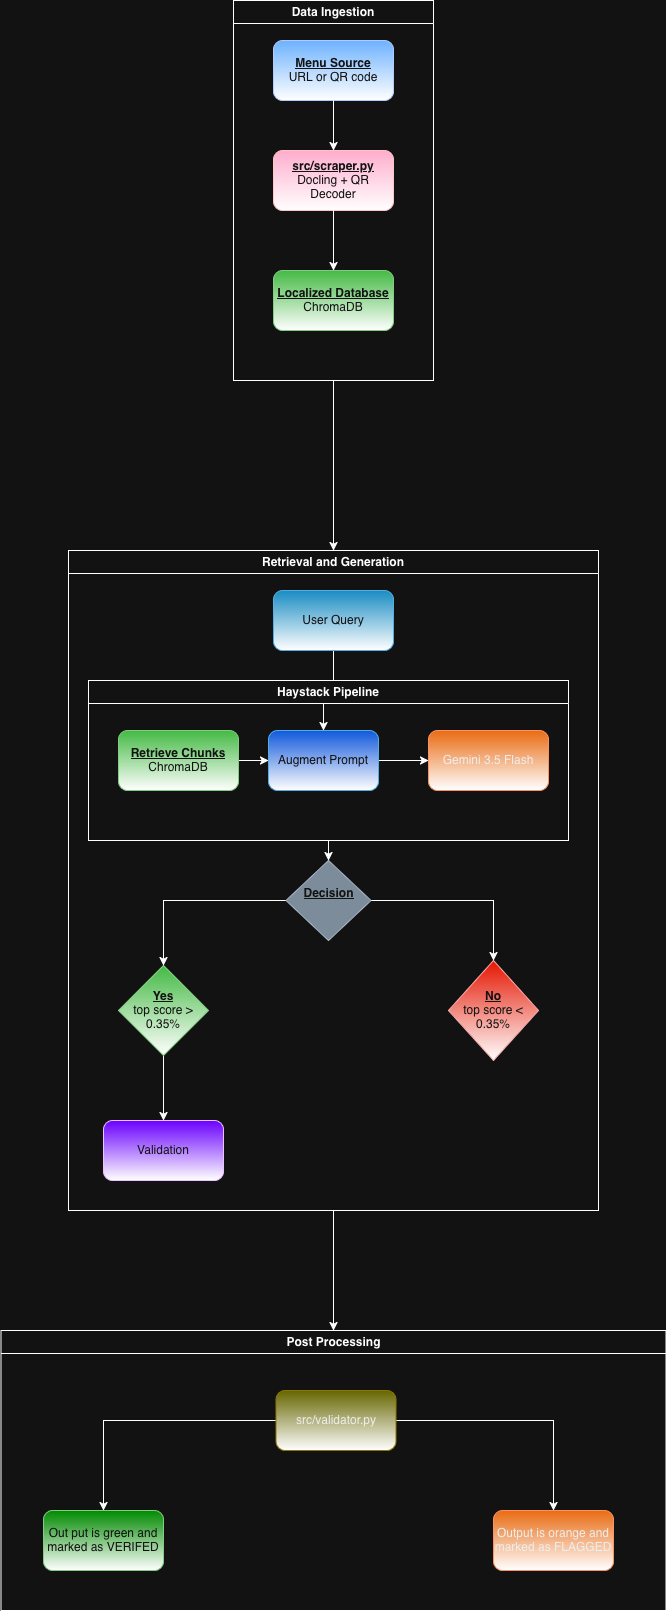

The diagram above was exported from draw.io. Its source (the exported page's mxGraphModel, read from the mxfile embedded in the PNG):
<mxGraphModel dx="1788" dy="1242" grid="1" gridSize="10" guides="1" tooltips="1" connect="1" arrows="1" fold="1" page="1" pageScale="1" pageWidth="850" pageHeight="1100" math="0" shadow="0">
  <root>
    <mxCell id="0" />
    <mxCell id="1" parent="0" />
    <mxCell id="7arX5zqASfhEA_V6MOku-32" edge="1" parent="1" source="7arX5zqASfhEA_V6MOku-3" style="edgeStyle=orthogonalEdgeStyle;rounded=0;orthogonalLoop=1;jettySize=auto;html=1;exitX=0.5;exitY=1;exitDx=0;exitDy=0;entryX=0.5;entryY=0;entryDx=0;entryDy=0;" target="7arX5zqASfhEA_V6MOku-7">
      <mxGeometry relative="1" as="geometry" />
    </mxCell>
    <mxCell id="7arX5zqASfhEA_V6MOku-3" parent="1" style="swimlane;whiteSpace=wrap;html=1;" value="Data Ingestion" vertex="1">
      <mxGeometry height="380" width="200" x="530" y="180" as="geometry" />
    </mxCell>
    <mxCell id="7arX5zqASfhEA_V6MOku-4" parent="7arX5zqASfhEA_V6MOku-3" style="rounded=1;whiteSpace=wrap;html=1;fillColor=#008a00;fontColor=#ffffff;strokeColor=#005700;gradientColor=default;" value="&lt;div&gt;&lt;b&gt;&lt;u&gt;Localized Database&lt;/u&gt;&lt;/b&gt;&lt;/div&gt;&lt;div&gt;ChromaDB&lt;/div&gt;" vertex="1">
      <mxGeometry height="60" width="120" x="40" y="270" as="geometry" />
    </mxCell>
    <mxCell id="7arX5zqASfhEA_V6MOku-1" parent="7arX5zqASfhEA_V6MOku-3" style="rounded=1;whiteSpace=wrap;html=1;fillColor=#0050ef;fontColor=#ffffff;strokeColor=#001DBC;gradientColor=default;" value="&lt;div&gt;&lt;b&gt;&lt;u&gt;Menu Source&lt;/u&gt;&lt;/b&gt;&lt;/div&gt;&lt;div&gt;URL or QR code&lt;/div&gt;" vertex="1">
      <mxGeometry height="60" width="120" x="40" y="40" as="geometry" />
    </mxCell>
    <mxCell id="7arX5zqASfhEA_V6MOku-2" parent="7arX5zqASfhEA_V6MOku-3" style="rounded=1;whiteSpace=wrap;html=1;fillColor=#a20025;fontColor=#ffffff;strokeColor=#6F0000;gradientColor=default;" value="&lt;div&gt;&lt;b&gt;&lt;u&gt;src/scraper.py&lt;/u&gt;&lt;/b&gt;&lt;/div&gt;&lt;div&gt;Docling + QR Decoder&lt;/div&gt;" vertex="1">
      <mxGeometry height="60" width="120" x="40" y="150" as="geometry" />
    </mxCell>
    <mxCell id="7arX5zqASfhEA_V6MOku-6" edge="1" parent="7arX5zqASfhEA_V6MOku-3" source="7arX5zqASfhEA_V6MOku-2" style="edgeStyle=orthogonalEdgeStyle;rounded=0;orthogonalLoop=1;jettySize=auto;html=1;exitX=0.5;exitY=1;exitDx=0;exitDy=0;entryX=0.5;entryY=0;entryDx=0;entryDy=0;" target="7arX5zqASfhEA_V6MOku-4">
      <mxGeometry relative="1" as="geometry" />
    </mxCell>
    <mxCell id="7arX5zqASfhEA_V6MOku-5" edge="1" parent="7arX5zqASfhEA_V6MOku-3" source="7arX5zqASfhEA_V6MOku-1" style="edgeStyle=orthogonalEdgeStyle;rounded=0;orthogonalLoop=1;jettySize=auto;html=1;exitX=0.5;exitY=1;exitDx=0;exitDy=0;entryX=0.5;entryY=0;entryDx=0;entryDy=0;" target="7arX5zqASfhEA_V6MOku-2">
      <mxGeometry relative="1" as="geometry">
        <mxPoint x="270" y="150" as="targetPoint" />
      </mxGeometry>
    </mxCell>
    <mxCell id="7arX5zqASfhEA_V6MOku-31" edge="1" parent="1" source="7arX5zqASfhEA_V6MOku-7" style="edgeStyle=orthogonalEdgeStyle;rounded=0;orthogonalLoop=1;jettySize=auto;html=1;exitX=0.5;exitY=1;exitDx=0;exitDy=0;entryX=0.5;entryY=0;entryDx=0;entryDy=0;" target="7arX5zqASfhEA_V6MOku-25">
      <mxGeometry relative="1" as="geometry" />
    </mxCell>
    <mxCell id="7arX5zqASfhEA_V6MOku-7" parent="1" style="swimlane;whiteSpace=wrap;html=1;" value="Retrieval and Generation" vertex="1">
      <mxGeometry height="660" width="530" x="365" y="730" as="geometry" />
    </mxCell>
    <mxCell id="7arX5zqASfhEA_V6MOku-23" edge="1" parent="7arX5zqASfhEA_V6MOku-7" source="7arX5zqASfhEA_V6MOku-8" style="edgeStyle=orthogonalEdgeStyle;rounded=0;orthogonalLoop=1;jettySize=auto;html=1;" target="7arX5zqASfhEA_V6MOku-12" value="">
      <mxGeometry relative="1" as="geometry" />
    </mxCell>
    <mxCell id="7arX5zqASfhEA_V6MOku-8" parent="7arX5zqASfhEA_V6MOku-7" style="rounded=1;whiteSpace=wrap;html=1;fillColor=#1ba1e2;fontColor=#ffffff;strokeColor=#006EAF;gradientColor=default;" value="User Query" vertex="1">
      <mxGeometry height="60" width="120" x="205" y="40" as="geometry" />
    </mxCell>
    <mxCell id="7arX5zqASfhEA_V6MOku-24" edge="1" parent="7arX5zqASfhEA_V6MOku-7" source="7arX5zqASfhEA_V6MOku-10" style="edgeStyle=orthogonalEdgeStyle;rounded=0;orthogonalLoop=1;jettySize=auto;html=1;" target="7arX5zqASfhEA_V6MOku-16" value="">
      <mxGeometry relative="1" as="geometry" />
    </mxCell>
    <mxCell id="7arX5zqASfhEA_V6MOku-10" parent="7arX5zqASfhEA_V6MOku-7" style="swimlane;whiteSpace=wrap;html=1;" value="Haystack Pipeline" vertex="1">
      <mxGeometry height="160" width="480" x="20" y="130" as="geometry" />
    </mxCell>
    <mxCell id="7arX5zqASfhEA_V6MOku-14" edge="1" parent="7arX5zqASfhEA_V6MOku-10" source="7arX5zqASfhEA_V6MOku-11" style="edgeStyle=orthogonalEdgeStyle;rounded=0;orthogonalLoop=1;jettySize=auto;html=1;exitX=1;exitY=0.5;exitDx=0;exitDy=0;entryX=0;entryY=0.5;entryDx=0;entryDy=0;" target="7arX5zqASfhEA_V6MOku-12">
      <mxGeometry relative="1" as="geometry" />
    </mxCell>
    <mxCell id="7arX5zqASfhEA_V6MOku-11" parent="7arX5zqASfhEA_V6MOku-10" style="rounded=1;whiteSpace=wrap;html=1;fillColor=#008a00;fontColor=#ffffff;strokeColor=#005700;gradientColor=default;" value="&lt;div&gt;&lt;b&gt;&lt;u&gt;Retrieve Chunks&lt;/u&gt;&lt;/b&gt;&lt;/div&gt;&lt;div&gt;ChromaDB&lt;/div&gt;" vertex="1">
      <mxGeometry height="60" width="120" x="30" y="50" as="geometry" />
    </mxCell>
    <mxCell id="7arX5zqASfhEA_V6MOku-15" edge="1" parent="7arX5zqASfhEA_V6MOku-10" source="7arX5zqASfhEA_V6MOku-12" style="edgeStyle=orthogonalEdgeStyle;rounded=0;orthogonalLoop=1;jettySize=auto;html=1;entryX=0;entryY=0.5;entryDx=0;entryDy=0;" target="7arX5zqASfhEA_V6MOku-13">
      <mxGeometry relative="1" as="geometry" />
    </mxCell>
    <mxCell id="7arX5zqASfhEA_V6MOku-12" parent="7arX5zqASfhEA_V6MOku-10" style="rounded=1;whiteSpace=wrap;html=1;fillColor=light-dark(#1ba1e2, #1058dc);fontColor=#ffffff;strokeColor=#006EAF;gradientColor=default;" value="Augment Prompt" vertex="1">
      <mxGeometry height="60" width="110" x="180" y="50" as="geometry" />
    </mxCell>
    <mxCell id="7arX5zqASfhEA_V6MOku-13" parent="7arX5zqASfhEA_V6MOku-10" style="rounded=1;whiteSpace=wrap;html=1;fillColor=#fa6800;fontColor=#000000;strokeColor=#C73500;gradientColor=default;" value="Gemini 3.5 Flash" vertex="1">
      <mxGeometry height="60" width="120" x="340" y="50" as="geometry" />
    </mxCell>
    <mxCell id="7arX5zqASfhEA_V6MOku-19" edge="1" parent="7arX5zqASfhEA_V6MOku-7" source="7arX5zqASfhEA_V6MOku-16" style="edgeStyle=orthogonalEdgeStyle;rounded=0;orthogonalLoop=1;jettySize=auto;html=1;exitX=1;exitY=0.5;exitDx=0;exitDy=0;entryX=0.5;entryY=0;entryDx=0;entryDy=0;" target="7arX5zqASfhEA_V6MOku-18">
      <mxGeometry relative="1" as="geometry" />
    </mxCell>
    <mxCell id="7arX5zqASfhEA_V6MOku-20" edge="1" parent="7arX5zqASfhEA_V6MOku-7" source="7arX5zqASfhEA_V6MOku-16" style="edgeStyle=orthogonalEdgeStyle;rounded=0;orthogonalLoop=1;jettySize=auto;html=1;entryX=0.5;entryY=0;entryDx=0;entryDy=0;" target="7arX5zqASfhEA_V6MOku-17">
      <mxGeometry relative="1" as="geometry" />
    </mxCell>
    <mxCell id="7arX5zqASfhEA_V6MOku-16" parent="7arX5zqASfhEA_V6MOku-7" style="rhombus;whiteSpace=wrap;html=1;fillColor=#647687;fontColor=#ffffff;strokeColor=#314354;" value="&lt;div&gt;&lt;b&gt;&lt;u&gt;Decision&lt;/u&gt;&lt;/b&gt;&lt;/div&gt;&lt;div&gt;&lt;br&gt;&lt;/div&gt;" vertex="1">
      <mxGeometry height="80" width="85" x="217.5" y="310" as="geometry" />
    </mxCell>
    <mxCell id="7arX5zqASfhEA_V6MOku-18" parent="7arX5zqASfhEA_V6MOku-7" style="rhombus;whiteSpace=wrap;html=1;fillColor=light-dark(#e51400, #e51400);fontColor=#ffffff;strokeColor=#B20000;gradientColor=default;" value="&lt;div&gt;&lt;b&gt;&lt;u&gt;No&lt;/u&gt;&lt;/b&gt;&lt;/div&gt;&lt;div&gt;top score &amp;lt; 0.35%&lt;/div&gt;" vertex="1">
      <mxGeometry height="100" width="90" x="380" y="410" as="geometry" />
    </mxCell>
    <mxCell id="7arX5zqASfhEA_V6MOku-22" edge="1" parent="7arX5zqASfhEA_V6MOku-7" source="7arX5zqASfhEA_V6MOku-17" style="edgeStyle=orthogonalEdgeStyle;rounded=0;orthogonalLoop=1;jettySize=auto;html=1;entryX=0.5;entryY=0;entryDx=0;entryDy=0;" target="7arX5zqASfhEA_V6MOku-21">
      <mxGeometry relative="1" as="geometry" />
    </mxCell>
    <mxCell id="7arX5zqASfhEA_V6MOku-17" parent="7arX5zqASfhEA_V6MOku-7" style="rhombus;whiteSpace=wrap;html=1;fillColor=#008a00;fontColor=#ffffff;strokeColor=#005700;gradientColor=default;" value="&lt;div&gt;&lt;b&gt;&lt;u&gt;Yes&lt;/u&gt;&lt;/b&gt;&lt;/div&gt;&lt;div&gt;top score &amp;gt; 0.35%&lt;/div&gt;" vertex="1">
      <mxGeometry height="90" width="90" x="50" y="415" as="geometry" />
    </mxCell>
    <mxCell id="7arX5zqASfhEA_V6MOku-21" parent="7arX5zqASfhEA_V6MOku-7" style="rounded=1;whiteSpace=wrap;html=1;fillColor=light-dark(#6a00ff, #6a00ff);fontColor=#ffffff;strokeColor=#3700CC;fillStyle=solid;gradientColor=default;" value="Validation" vertex="1">
      <mxGeometry height="60" width="120" x="35" y="570" as="geometry" />
    </mxCell>
    <mxCell id="7arX5zqASfhEA_V6MOku-25" parent="1" style="swimlane;whiteSpace=wrap;html=1;" value="Post Processing" vertex="1">
      <mxGeometry height="280" width="665" x="297.5" y="1510" as="geometry" />
    </mxCell>
    <mxCell id="7arX5zqASfhEA_V6MOku-29" edge="1" parent="7arX5zqASfhEA_V6MOku-25" source="7arX5zqASfhEA_V6MOku-26" style="edgeStyle=orthogonalEdgeStyle;rounded=0;orthogonalLoop=1;jettySize=auto;html=1;entryX=0.5;entryY=0;entryDx=0;entryDy=0;" target="7arX5zqASfhEA_V6MOku-28">
      <mxGeometry relative="1" as="geometry" />
    </mxCell>
    <mxCell id="7arX5zqASfhEA_V6MOku-30" edge="1" parent="7arX5zqASfhEA_V6MOku-25" source="7arX5zqASfhEA_V6MOku-26" style="edgeStyle=orthogonalEdgeStyle;rounded=0;orthogonalLoop=1;jettySize=auto;html=1;entryX=0.5;entryY=0;entryDx=0;entryDy=0;" target="7arX5zqASfhEA_V6MOku-27">
      <mxGeometry relative="1" as="geometry" />
    </mxCell>
    <mxCell id="7arX5zqASfhEA_V6MOku-26" parent="7arX5zqASfhEA_V6MOku-25" style="rounded=1;whiteSpace=wrap;html=1;fillColor=light-dark(#696000,#666600);fontColor=#000000;strokeColor=#B09500;gradientColor=default;" value="src/validator.py" vertex="1">
      <mxGeometry height="60" width="120" x="275" y="60" as="geometry" />
    </mxCell>
    <mxCell id="7arX5zqASfhEA_V6MOku-27" parent="7arX5zqASfhEA_V6MOku-25" style="rounded=1;whiteSpace=wrap;html=1;fillColor=light-dark(#008a00, #008a00);fontColor=#ffffff;strokeColor=#005700;gradientColor=default;" value="Out put is green and marked as VERIFED" vertex="1">
      <mxGeometry height="60" width="120" x="42.5" y="180" as="geometry" />
    </mxCell>
    <mxCell id="7arX5zqASfhEA_V6MOku-28" parent="7arX5zqASfhEA_V6MOku-25" style="rounded=1;whiteSpace=wrap;html=1;fillColor=#fa6800;fontColor=#000000;strokeColor=#C73500;gradientColor=default;" value="Output is orange and marked as FLAGGED" vertex="1">
      <mxGeometry height="60" width="120" x="492.5" y="180" as="geometry" />
    </mxCell>
  </root>
</mxGraphModel>